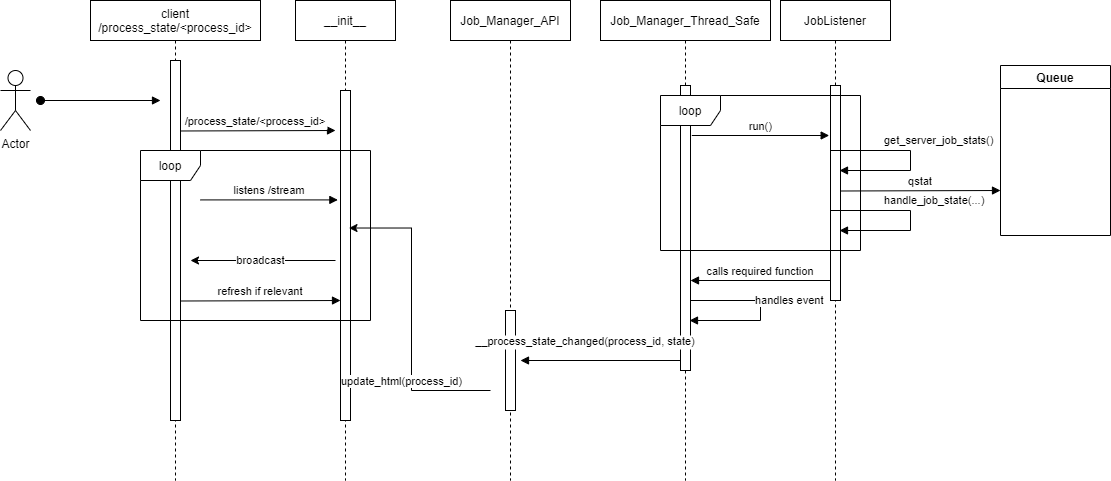

The diagram above was exported from draw.io. Its source (the exported page's mxGraphModel, read from the mxfile embedded in the PNG):
<mxGraphModel dx="1857" dy="547" grid="1" gridSize="10" guides="1" tooltips="1" connect="1" arrows="1" fold="1" page="1" pageScale="1" pageWidth="850" pageHeight="1100" math="0" shadow="0">
  <root>
    <mxCell id="6DMC-QhicI65ATIJ1dfr-0" />
    <mxCell id="6DMC-QhicI65ATIJ1dfr-1" parent="6DMC-QhicI65ATIJ1dfr-0" />
    <mxCell id="QxCVj4S0CoNm5_1dV2VC-0" value="__init__" style="shape=umlLifeline;perimeter=lifelinePerimeter;container=1;collapsible=0;recursiveResize=0;rounded=0;shadow=0;strokeWidth=1;" vertex="1" parent="6DMC-QhicI65ATIJ1dfr-1">
      <mxGeometry x="145" y="80" width="100" height="480" as="geometry" />
    </mxCell>
    <mxCell id="QxCVj4S0CoNm5_1dV2VC-2" value="" style="html=1;points=[];perimeter=orthogonalPerimeter;" vertex="1" parent="QxCVj4S0CoNm5_1dV2VC-0">
      <mxGeometry x="45" y="90" width="10" height="330" as="geometry" />
    </mxCell>
    <mxCell id="QBQpYcg5XxH1AYAVmz0p-12" value="/process_state/&lt;process_id&gt;" style="verticalAlign=bottom;endArrow=block;shadow=0;strokeWidth=1;" edge="1" parent="QxCVj4S0CoNm5_1dV2VC-0">
      <mxGeometry x="0.0036" relative="1" as="geometry">
        <mxPoint x="-120" y="130.49999999999977" as="sourcePoint" />
        <mxPoint x="40" y="130" as="targetPoint" />
        <mxPoint as="offset" />
      </mxGeometry>
    </mxCell>
    <mxCell id="QBQpYcg5XxH1AYAVmz0p-13" value="refresh if relevant" style="verticalAlign=bottom;endArrow=block;shadow=0;strokeWidth=1;" edge="1" parent="QxCVj4S0CoNm5_1dV2VC-0">
      <mxGeometry x="0.0036" relative="1" as="geometry">
        <mxPoint x="-115" y="300.4999999999998" as="sourcePoint" />
        <mxPoint x="45" y="300" as="targetPoint" />
        <mxPoint as="offset" />
      </mxGeometry>
    </mxCell>
    <mxCell id="QxCVj4S0CoNm5_1dV2VC-5" value="Job_Manager_API" style="shape=umlLifeline;perimeter=lifelinePerimeter;container=1;collapsible=0;recursiveResize=0;rounded=0;shadow=0;strokeWidth=1;" vertex="1" parent="6DMC-QhicI65ATIJ1dfr-1">
      <mxGeometry x="300" y="80" width="120" height="480" as="geometry" />
    </mxCell>
    <mxCell id="QxCVj4S0CoNm5_1dV2VC-8" value="" style="points=[];perimeter=orthogonalPerimeter;rounded=0;shadow=0;strokeWidth=1;" vertex="1" parent="QxCVj4S0CoNm5_1dV2VC-5">
      <mxGeometry x="55" y="310" width="10" height="100" as="geometry" />
    </mxCell>
    <mxCell id="QxCVj4S0CoNm5_1dV2VC-17" value="Actor" style="shape=umlActor;verticalLabelPosition=bottom;verticalAlign=top;html=1;" vertex="1" parent="6DMC-QhicI65ATIJ1dfr-1">
      <mxGeometry x="-150" y="150" width="30" height="60" as="geometry" />
    </mxCell>
    <mxCell id="zKtfVilqpcklUzF5oBzC-2" value="Job_Manager_Thread_Safe" style="shape=umlLifeline;perimeter=lifelinePerimeter;container=1;collapsible=0;recursiveResize=0;rounded=0;shadow=0;strokeWidth=1;" vertex="1" parent="6DMC-QhicI65ATIJ1dfr-1">
      <mxGeometry x="450" y="80" width="170" height="480" as="geometry" />
    </mxCell>
    <mxCell id="zKtfVilqpcklUzF5oBzC-12" value="calls required function" style="verticalAlign=bottom;endArrow=block;entryX=1;entryY=0;shadow=0;strokeWidth=1;" edge="1" parent="zKtfVilqpcklUzF5oBzC-2">
      <mxGeometry relative="1" as="geometry">
        <mxPoint x="230" y="280" as="sourcePoint" />
        <mxPoint x="90" y="280" as="targetPoint" />
      </mxGeometry>
    </mxCell>
    <mxCell id="zSkAI_YXQy3p0VgWMxZL-0" value="handles event" style="edgeStyle=orthogonalEdgeStyle;html=1;align=left;spacingLeft=2;endArrow=block;rounded=0;" edge="1" parent="zKtfVilqpcklUzF5oBzC-2">
      <mxGeometry relative="1" as="geometry">
        <mxPoint x="80" y="330" as="sourcePoint" />
        <Array as="points">
          <mxPoint x="80" y="300" />
          <mxPoint x="160" y="300" />
          <mxPoint x="160" y="320" />
        </Array>
        <mxPoint x="89" y="320" as="targetPoint" />
      </mxGeometry>
    </mxCell>
    <mxCell id="zKtfVilqpcklUzF5oBzC-0" value="JobListener" style="shape=umlLifeline;perimeter=lifelinePerimeter;container=1;collapsible=0;recursiveResize=0;rounded=0;shadow=0;strokeWidth=1;" vertex="1" parent="6DMC-QhicI65ATIJ1dfr-1">
      <mxGeometry x="630" y="80" width="110" height="480" as="geometry" />
    </mxCell>
    <mxCell id="zKtfVilqpcklUzF5oBzC-3" value="" style="points=[];perimeter=orthogonalPerimeter;rounded=0;shadow=0;strokeWidth=1;" vertex="1" parent="zKtfVilqpcklUzF5oBzC-0">
      <mxGeometry x="-100" y="85" width="10" height="285" as="geometry" />
    </mxCell>
    <mxCell id="zKtfVilqpcklUzF5oBzC-7" value="" style="points=[];perimeter=orthogonalPerimeter;rounded=0;shadow=0;strokeWidth=1;" vertex="1" parent="zKtfVilqpcklUzF5oBzC-0">
      <mxGeometry x="50" y="85" width="10" height="215" as="geometry" />
    </mxCell>
    <mxCell id="zKtfVilqpcklUzF5oBzC-10" value="loop" style="shape=umlFrame;whiteSpace=wrap;html=1;" vertex="1" parent="zKtfVilqpcklUzF5oBzC-0">
      <mxGeometry x="-120" y="95" width="200" height="155" as="geometry" />
    </mxCell>
    <mxCell id="zKtfVilqpcklUzF5oBzC-11" value="run()" style="verticalAlign=bottom;endArrow=block;shadow=0;strokeWidth=1;entryX=-0.265;entryY=0.2;entryDx=0;entryDy=0;entryPerimeter=0;" edge="1" parent="zKtfVilqpcklUzF5oBzC-0">
      <mxGeometry relative="1" as="geometry">
        <mxPoint x="-88.67000000000007" y="135" as="sourcePoint" />
        <mxPoint x="48.679999999999836" y="135" as="targetPoint" />
      </mxGeometry>
    </mxCell>
    <mxCell id="zKtfVilqpcklUzF5oBzC-13" value="Queue" style="swimlane;" vertex="1" parent="zKtfVilqpcklUzF5oBzC-0">
      <mxGeometry x="220" y="65" width="110" height="170" as="geometry" />
    </mxCell>
    <mxCell id="zKtfVilqpcklUzF5oBzC-15" value="client&#10;/process_state/&lt;process_id&gt;" style="shape=umlLifeline;perimeter=lifelinePerimeter;container=1;collapsible=0;recursiveResize=0;rounded=0;shadow=0;strokeWidth=1;" vertex="1" parent="6DMC-QhicI65ATIJ1dfr-1">
      <mxGeometry x="-60" y="80" width="170" height="480" as="geometry" />
    </mxCell>
    <mxCell id="zKtfVilqpcklUzF5oBzC-16" value="" style="verticalAlign=bottom;startArrow=oval;endArrow=block;startSize=8;shadow=0;strokeWidth=1;" edge="1" parent="zKtfVilqpcklUzF5oBzC-15">
      <mxGeometry relative="1" as="geometry">
        <mxPoint x="-50" y="100" as="sourcePoint" />
        <mxPoint x="70" y="100" as="targetPoint" />
      </mxGeometry>
    </mxCell>
    <mxCell id="zKtfVilqpcklUzF5oBzC-17" value="" style="html=1;points=[];perimeter=orthogonalPerimeter;" vertex="1" parent="zKtfVilqpcklUzF5oBzC-15">
      <mxGeometry x="80" y="60" width="10" height="360" as="geometry" />
    </mxCell>
    <mxCell id="QBQpYcg5XxH1AYAVmz0p-3" value="loop" style="shape=umlFrame;whiteSpace=wrap;html=1;" vertex="1" parent="zKtfVilqpcklUzF5oBzC-15">
      <mxGeometry x="50" y="150" width="230" height="170" as="geometry" />
    </mxCell>
    <mxCell id="zSkAI_YXQy3p0VgWMxZL-1" value="get_server_job_stats()" style="edgeStyle=orthogonalEdgeStyle;html=1;align=left;spacingLeft=2;endArrow=block;rounded=0;" edge="1" parent="6DMC-QhicI65ATIJ1dfr-1">
      <mxGeometry x="-0.204" y="10" relative="1" as="geometry">
        <mxPoint x="680" y="260" as="sourcePoint" />
        <Array as="points">
          <mxPoint x="680" y="230" />
          <mxPoint x="760" y="230" />
          <mxPoint x="760" y="250" />
        </Array>
        <mxPoint x="689" y="250" as="targetPoint" />
        <mxPoint as="offset" />
      </mxGeometry>
    </mxCell>
    <mxCell id="zKtfVilqpcklUzF5oBzC-14" value="qstat" style="verticalAlign=bottom;endArrow=block;shadow=0;strokeWidth=1;" edge="1" parent="6DMC-QhicI65ATIJ1dfr-1">
      <mxGeometry x="0.0036" relative="1" as="geometry">
        <mxPoint x="690" y="270.4999999999998" as="sourcePoint" />
        <mxPoint x="850" y="270" as="targetPoint" />
        <mxPoint as="offset" />
      </mxGeometry>
    </mxCell>
    <mxCell id="QBQpYcg5XxH1AYAVmz0p-0" value="handle_job_state(...)" style="edgeStyle=orthogonalEdgeStyle;html=1;align=left;spacingLeft=2;endArrow=block;rounded=0;" edge="1" parent="6DMC-QhicI65ATIJ1dfr-1">
      <mxGeometry x="-0.204" y="10" relative="1" as="geometry">
        <mxPoint x="680" y="320" as="sourcePoint" />
        <Array as="points">
          <mxPoint x="680" y="290" />
          <mxPoint x="760" y="290" />
          <mxPoint x="760" y="310" />
        </Array>
        <mxPoint x="689" y="310" as="targetPoint" />
        <mxPoint as="offset" />
      </mxGeometry>
    </mxCell>
    <mxCell id="QBQpYcg5XxH1AYAVmz0p-2" value="__process_state_changed(process_id, state)" style="verticalAlign=bottom;endArrow=block;shadow=0;strokeWidth=1;" edge="1" parent="6DMC-QhicI65ATIJ1dfr-1">
      <mxGeometry x="0.2" y="-10" relative="1" as="geometry">
        <mxPoint x="530" y="440" as="sourcePoint" />
        <mxPoint x="370" y="440" as="targetPoint" />
        <mxPoint x="1" as="offset" />
      </mxGeometry>
    </mxCell>
    <mxCell id="QBQpYcg5XxH1AYAVmz0p-4" value="listens /stream" style="verticalAlign=bottom;endArrow=block;shadow=0;strokeWidth=1;entryX=-0.265;entryY=0.2;entryDx=0;entryDy=0;entryPerimeter=0;" edge="1" parent="6DMC-QhicI65ATIJ1dfr-1">
      <mxGeometry relative="1" as="geometry">
        <mxPoint x="49.99999999999949" y="279.40999999999997" as="sourcePoint" />
        <mxPoint x="187.34999999999985" y="279.40999999999997" as="targetPoint" />
      </mxGeometry>
    </mxCell>
    <mxCell id="QBQpYcg5XxH1AYAVmz0p-6" value="" style="edgeStyle=elbowEdgeStyle;endArrow=classic;html=1;rounded=0;entryX=0.535;entryY=0.474;entryDx=0;entryDy=0;entryPerimeter=0;" edge="1" parent="6DMC-QhicI65ATIJ1dfr-1" target="QxCVj4S0CoNm5_1dV2VC-0">
      <mxGeometry width="50" height="50" relative="1" as="geometry">
        <mxPoint x="340" y="470" as="sourcePoint" />
        <mxPoint x="250" y="310" as="targetPoint" />
        <Array as="points">
          <mxPoint x="261" y="430" />
        </Array>
      </mxGeometry>
    </mxCell>
    <mxCell id="QBQpYcg5XxH1AYAVmz0p-8" value="update_html(process_id)" style="edgeLabel;html=1;align=center;verticalAlign=middle;resizable=0;points=[];" vertex="1" connectable="0" parent="QBQpYcg5XxH1AYAVmz0p-6">
      <mxGeometry x="-0.5191" relative="1" as="geometry">
        <mxPoint x="-17" y="-10" as="offset" />
      </mxGeometry>
    </mxCell>
    <mxCell id="QBQpYcg5XxH1AYAVmz0p-9" value="broadcast" style="endArrow=classic;html=1;rounded=0;" edge="1" parent="6DMC-QhicI65ATIJ1dfr-1">
      <mxGeometry x="0.0345" width="50" height="50" relative="1" as="geometry">
        <mxPoint x="185" y="340" as="sourcePoint" />
        <mxPoint x="40" y="340" as="targetPoint" />
        <mxPoint as="offset" />
      </mxGeometry>
    </mxCell>
  </root>
</mxGraphModel>